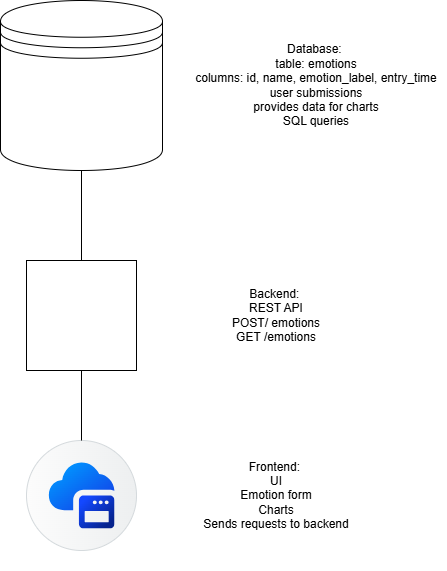

The diagram above was exported from draw.io. Its source (the exported page's mxGraphModel, read from the mxfile embedded in the PNG):
<mxGraphModel dx="872" dy="473" grid="1" gridSize="10" guides="1" tooltips="1" connect="1" arrows="1" fold="1" page="1" pageScale="1" pageWidth="850" pageHeight="1100" math="0" shadow="0">
  <root>
    <mxCell id="0" />
    <mxCell id="1" parent="0" />
    <mxCell id="jQV_lBM_UAqdV0Le6rpc-2" parent="1" style="shape=datastore;whiteSpace=wrap;html=1;" value="" vertex="1">
      <mxGeometry height="170" width="162" x="344" y="10" as="geometry" />
    </mxCell>
    <mxCell id="jQV_lBM_UAqdV0Le6rpc-3" parent="1" style="shape=mxgraph.sap.icon;labelPosition=center;verticalLabelPosition=bottom;align=center;verticalAlign=top;strokeWidth=1;strokeColor=#D5DADD;fillColor=#EDEFF0;gradientColor=#FCFCFC;gradientDirection=west;aspect=fixed;SAPIcon=Application_Frontend_Service" value="" vertex="1">
      <mxGeometry height="110" width="110" x="370" y="450" as="geometry" />
    </mxCell>
    <mxCell id="jQV_lBM_UAqdV0Le6rpc-4" parent="1" style="whiteSpace=wrap;html=1;aspect=fixed;" value="" vertex="1">
      <mxGeometry height="110" width="110" x="370" y="270" as="geometry" />
    </mxCell>
    <mxCell id="jQV_lBM_UAqdV0Le6rpc-6" parent="1" style="text;html=1;whiteSpace=wrap;strokeColor=none;fillColor=none;align=center;verticalAlign=middle;rounded=0;" value="Backend:&amp;nbsp;&lt;div&gt;REST API&lt;/div&gt;&lt;div&gt;POST/ emotions&lt;/div&gt;&lt;div&gt;GET /emotions&lt;/div&gt;" vertex="1">
      <mxGeometry height="110" width="230" x="505" y="270" as="geometry" />
    </mxCell>
    <mxCell id="jQV_lBM_UAqdV0Le6rpc-8" parent="1" style="text;html=1;whiteSpace=wrap;strokeColor=none;fillColor=none;align=center;verticalAlign=middle;rounded=0;" value="Database:&amp;nbsp;&lt;div&gt;table: emotions&lt;/div&gt;&lt;div&gt;columns: id, name, emotion_label, entry_time&lt;/div&gt;&lt;div&gt;user submissions&lt;/div&gt;&lt;div&gt;provides data for charts&lt;/div&gt;&lt;div&gt;SQL queries&lt;/div&gt;" vertex="1">
      <mxGeometry height="120" width="260" x="530" y="35" as="geometry" />
    </mxCell>
    <mxCell id="jQV_lBM_UAqdV0Le6rpc-9" parent="1" style="text;html=1;whiteSpace=wrap;strokeColor=none;fillColor=none;align=center;verticalAlign=middle;rounded=0;" value="Frontend:&amp;nbsp;&lt;div&gt;UI&lt;/div&gt;&lt;div&gt;Emotion form&lt;/div&gt;&lt;div&gt;Charts&lt;/div&gt;&lt;div&gt;Sends requests to backend&lt;/div&gt;" vertex="1">
      <mxGeometry height="150" width="180" x="530" y="430" as="geometry" />
    </mxCell>
    <mxCell id="jQV_lBM_UAqdV0Le6rpc-11" edge="1" parent="1" source="jQV_lBM_UAqdV0Le6rpc-4" style="endArrow=none;html=1;rounded=0;entryX=0.5;entryY=1;entryDx=0;entryDy=0;exitX=0.5;exitY=0;exitDx=0;exitDy=0;" target="jQV_lBM_UAqdV0Le6rpc-2" value="">
      <mxGeometry height="50" relative="1" width="50" as="geometry">
        <mxPoint x="400" y="300" as="sourcePoint" />
        <mxPoint x="450" y="250" as="targetPoint" />
      </mxGeometry>
    </mxCell>
    <mxCell id="jQV_lBM_UAqdV0Le6rpc-12" edge="1" parent="1" source="jQV_lBM_UAqdV0Le6rpc-4" style="endArrow=none;html=1;rounded=0;entryX=0.5;entryY=0;entryDx=0;entryDy=0;entryPerimeter=0;" target="jQV_lBM_UAqdV0Le6rpc-3" value="">
      <mxGeometry height="50" relative="1" width="50" as="geometry">
        <mxPoint x="400" y="300" as="sourcePoint" />
        <mxPoint x="450" y="250" as="targetPoint" />
      </mxGeometry>
    </mxCell>
  </root>
</mxGraphModel>